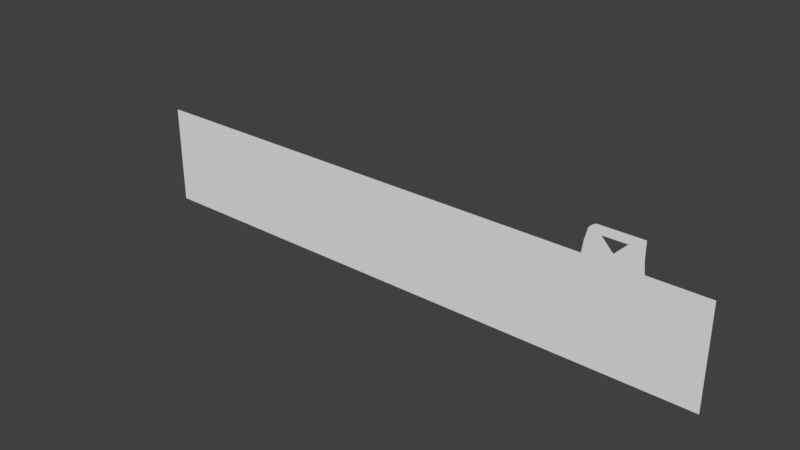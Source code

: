 # Source: uimesh.blend  (saved by Blender 2.79.0; exported with 4.5.12 LTS)
import bpy
from mathutils import Matrix  # noqa: F401  (used for matrix-valued properties, if any)

bpy.ops.wm.read_factory_settings(use_empty=True)
scene = bpy.context.scene
scene.name = 'Scene'

# ---- collections
col_collection_1 = bpy.data.collections.new('Collection 1'); scene.collection.children.link(col_collection_1)

# ---- world
world_world = bpy.data.worlds.new('World'); scene.world = world_world
world_world.color = (0.05088, 0.05088, 0.05088)
world_world.use_sun_shadow = False
world_world.sun_shadow_jitter_overblur = 0.0
world_world.cycles.sampling_method = 'MANUAL'

# ---- meshes
me_cube = bpy.data.meshes.new('Cube')
me_cube.from_pydata([(-10.24, 0.0, -1.28), (-10.24, 0.0, 1.28), (10.24, 0.0, -1.28), (10.24, 0.0, 1.28), (-9.619, 0.0, -1.28), (-8.999, 0.0, -1.28), (-8.378, 0.0, -1.28), (-7.758, 0.0, -1.28), (-7.137, 0.0, -1.28), (-6.516, 0.0, -1.28), (-5.896, 0.0, -1.28), (-5.275, 0.0, -1.28), (-4.655, 0.0, -1.28), (-4.034, 0.0, -1.28), (-3.413, 0.0, -1.28), (-2.793, 0.0, -1.28), (-2.172, 0.0, -1.28), (-1.552, 0.0, -1.28), (-0.9309, 0.0, -1.28), (-0.3103, 0.0, -1.28), (0.3103, 0.0, -1.28), (0.9309, 0.0, -1.28), (1.552, 0.0, -1.28), (2.172, 0.0, -1.28), (2.793, 0.0, -1.28), (3.413, 0.0, -1.28), (4.034, 0.0, -1.28), (4.655, 0.0, -1.28), (5.275, 0.0, -1.28), (5.896, 0.0, -1.28), (6.516, 0.0, -1.28), (7.137, 0.0, -1.28), (7.758, 0.0, -1.28), (8.378, 0.0, -1.28), (8.999, 0.0, -1.28), (9.619, 0.0, -1.28), (9.619, 0.0, 1.28), (8.999, 0.0, 1.28), (8.378, 0.0, 1.28), (7.758, 0.0, 1.28), (7.137, 0.0, 1.28), (6.516, 0.0, 1.28), (5.896, 0.0, 1.28), (5.275, 0.0, 1.28), (4.655, 0.0, 1.28), (4.034, 0.0, 1.28), (3.413, 0.0, 1.28), (2.793, 0.0, 1.28), (2.172, 0.0, 1.28), (1.552, 0.0, 1.28), (0.9309, 0.0, 1.28), (0.3103, 0.0, 1.28), (-0.3103, 0.0, 1.28), (-0.9309, 0.0, 1.28), (-1.552, 0.0, 1.28), (-2.172, 0.0, 1.28), (-2.793, 0.0, 1.28), (-3.413, 0.0, 1.28), (-4.034, 0.0, 1.28), (-4.655, 0.0, 1.28), (-5.275, 0.0, 1.28), (-5.896, 0.0, 1.28), (-6.516, 0.0, 1.28), (-7.137, 0.0, 1.28), (-7.758, 0.0, 1.28), (-8.378, 0.0, 1.28), (-8.999, 0.0, 1.28), (-9.619, 0.0, 1.28), (-10.24, 0.0, -0.768), (-10.24, 0.0, -0.256), (-10.24, 0.0, 0.256), (-10.24, 0.0, 0.768), (10.24, 0.0, 0.768), (10.24, 0.0, 0.256), (10.24, 0.0, -0.256), (10.24, 0.0, -0.768), (9.619, 0.0, 0.768), (9.619, 0.0, 0.256), (9.619, 0.0, -0.256), (9.619, 0.0, -0.768), (8.999, 0.0, 0.768), (8.999, 0.0, 0.256), (8.999, 0.0, -0.256), (8.999, 0.0, -0.768), (8.378, 0.0, 0.768), (8.378, 0.0, 0.256), (8.378, 0.0, -0.256), (8.378, 0.0, -0.768), (7.758, 0.0, 0.768), (7.758, 0.0, 0.256), (7.758, 0.0, -0.256), (7.758, 0.0, -0.768), (7.137, 0.0, 0.768), (7.137, 0.0, 0.256), (7.137, 0.0, -0.256), (7.137, 0.0, -0.768), (6.516, 0.0, 0.768), (6.516, 0.0, 0.256), (6.516, 0.0, -0.256), (6.516, 0.0, -0.768), (5.896, 0.0, 0.768), (5.896, 0.0, 0.256), (5.896, 0.0, -0.256), (5.896, 0.0, -0.768), (5.275, 0.0, 0.768), (5.275, 0.0, 0.256), (5.275, 0.0, -0.256), (5.275, 0.0, -0.768), (4.655, 0.0, 0.768), (4.655, 0.0, 0.256), (4.655, 0.0, -0.256), (4.655, 0.0, -0.768), (4.034, 0.0, 0.768), (4.034, 0.0, 0.256), (4.034, 0.0, -0.256), (4.034, 0.0, -0.768), (3.413, 0.0, 0.768), (3.413, 0.0, 0.256), (3.413, 0.0, -0.256), (3.413, 0.0, -0.768), (2.793, 0.0, 0.768), (2.793, 0.0, 0.256), (2.793, 0.0, -0.256), (2.793, 0.0, -0.768), (2.172, 0.0, 0.768), (2.172, 0.0, 0.256), (2.172, 0.0, -0.256), (2.172, 0.0, -0.768), (1.552, 0.0, 0.768), (1.552, 0.0, 0.256), (1.552, 0.0, -0.256), (1.552, 0.0, -0.768), (0.9309, 0.0, 0.768), (0.9309, 0.0, 0.256), (0.9309, 0.0, -0.256), (0.9309, 0.0, -0.768), (0.3103, 0.0, 0.768), (0.3103, 0.0, 0.256), (0.3103, 0.0, -0.256), (0.3103, 0.0, -0.768), (-0.3103, 0.0, 0.768), (-0.3103, 0.0, 0.256), (-0.3103, 0.0, -0.256), (-0.3103, 0.0, -0.768), (-0.9309, 0.0, 0.768), (-0.9309, 0.0, 0.256), (-0.9309, 0.0, -0.256), (-0.9309, 0.0, -0.768), (-1.552, 0.0, 0.768), (-1.552, 0.0, 0.256), (-1.552, 0.0, -0.256), (-1.552, 0.0, -0.768), (-2.172, 0.0, 0.768), (-2.172, 0.0, 0.256), (-2.172, 0.0, -0.256), (-2.172, 0.0, -0.768), (-2.793, 0.0, 0.768), (-2.793, 0.0, 0.256), (-2.793, 0.0, -0.256), (-2.793, 0.0, -0.768), (-3.413, 0.0, 0.768), (-3.413, 0.0, 0.256), (-3.413, 0.0, -0.256), (-3.413, 0.0, -0.768), (-4.034, 0.0, 0.768), (-4.034, 0.0, 0.256), (-4.034, 0.0, -0.256), (-4.034, 0.0, -0.768), (-4.655, 0.0, 0.768), (-4.655, 0.0, 0.256), (-4.655, 0.0, -0.256), (-4.655, 0.0, -0.768), (-5.275, 0.0, 0.768), (-5.275, 0.0, 0.256), (-5.275, 0.0, -0.256), (-5.275, 0.0, -0.768), (-5.896, 0.0, 0.768), (-5.896, 0.0, 0.256), (-5.896, 0.0, -0.256), (-5.896, 0.0, -0.768), (-6.516, 0.0, 0.768), (-6.516, 0.0, 0.256), (-6.516, 0.0, -0.256), (-6.516, 0.0, -0.768), (-7.137, 0.0, 0.768), (-7.137, 0.0, 0.256), (-7.137, 0.0, -0.256), (-7.137, 0.0, -0.768), (-7.758, 0.0, 0.768), (-7.758, 0.0, 0.256), (-7.758, 0.0, -0.256), (-7.758, 0.0, -0.768), (-8.378, 0.0, 0.768), (-8.378, 0.0, 0.256), (-8.378, 0.0, -0.256), (-8.378, 0.0, -0.768), (-8.999, 0.0, 0.768), (-8.999, 0.0, 0.256), (-8.999, 0.0, -0.256), (-8.999, 0.0, -0.768), (-9.619, 0.0, 0.768), (-9.619, 0.0, 0.256), (-9.619, 0.0, -0.256), (-9.619, 0.0, -0.768), (-10.24, 0.0, 1.722), (10.24, 0.0, 1.722), (9.624, 0.0, 1.722), (9.003, 0.0, 1.722), (8.383, 0.0, 1.722), (7.762, 0.0, 1.722), (4.655, 0.0, 1.722), (4.034, 0.0, 1.722), (3.413, 0.0, 1.722), (2.793, 0.0, 1.722), (2.172, 0.0, 1.722), (1.552, 0.0, 1.722), (0.9309, 0.0, 1.722), (0.3103, 0.0, 1.722), (-0.3103, 0.0, 1.722), (-0.9309, 0.0, 1.722), (-1.552, 0.0, 1.722), (-2.172, 0.0, 1.722), (-2.793, 0.0, 1.722), (-3.413, 0.0, 1.722), (-4.034, 0.0, 1.722), (-4.655, 0.0, 1.722), (-5.275, 0.0, 1.722), (-5.896, 0.0, 1.722), (-6.516, 0.0, 1.722), (-7.137, 0.0, 1.722), (-7.758, 0.0, 1.722), (-8.378, 0.0, 1.722), (-8.999, 0.0, 1.722), (-9.619, 0.0, 1.722), (-10.24, 0.0, -1.744), (10.24, 0.0, -1.744), (-9.619, 0.0, -1.744), (-8.999, 0.0, -1.744), (-8.378, 0.0, -1.744), (-7.758, 0.0, -1.744), (-7.137, 0.0, -1.744), (-6.516, 0.0, -1.744), (-5.896, 0.0, -1.744), (-5.275, 0.0, -1.744), (-4.655, 0.0, -1.744), (-4.034, 0.0, -1.744), (-3.413, 0.0, -1.744), (-2.793, 0.0, -1.744), (-2.172, 0.0, -1.744), (-1.552, 0.0, -1.744), (-0.9309, 0.0, -1.744), (-0.3103, 0.0, -1.744), (0.3103, 0.0, -1.744), (0.9309, 0.0, -1.744), (1.552, 0.0, -1.744), (2.172, 0.0, -1.744), (2.793, 0.0, -1.744), (3.413, 0.0, -1.744), (4.034, 0.0, -1.744), (4.655, 0.0, -1.744), (5.275, 0.0, -1.744), (5.896, 0.0, -1.744), (6.516, 0.0, -1.744), (7.137, 0.0, -1.744), (7.758, 0.0, -1.744), (8.378, 0.0, -1.744), (8.999, 0.0, -1.744), (9.619, 0.0, -1.744), (10.18, 0.0, 3.014), (9.382, 0.0, 3.014), (9.008, 0.0, 3.014), (8.634, 0.0, 3.014), (8.261, 0.0, 3.014), (8.488, 0.0, 2.64), (7.968, 0.0, 2.788), (9.528, 0.0, 2.64), (9.008, 0.0, 2.64), (10.18, 0.0, 2.788), (8.56, 0.0, 2.934), (9.456, 0.0, 2.934), (10.18, 0.0, 2.934), (8.113, 0.0, 2.934), (9.008, 0.0, 2.934), (7.838, 0.0, 2.255), (9.008, 0.0, 2.107), (8.423, 0.0, 2.107), (9.593, 0.0, 2.107), (10.18, 0.0, 2.255), (-10.24, 0.0, -2.776), (10.24, 0.0, -2.776), (-9.619, 0.0, -2.776), (-8.999, 0.0, -2.776), (-8.378, 0.0, -2.776), (-7.758, 0.0, -2.776), (-7.137, 0.0, -2.776), (-6.516, 0.0, -2.776), (-5.896, 0.0, -2.776), (-5.275, 0.0, -2.776), (-4.655, 0.0, -2.776), (-4.034, 0.0, -2.776), (-3.413, 0.0, -2.776), (-2.793, 0.0, -2.776), (-2.172, 0.0, -2.776), (-1.552, 0.0, -2.776), (-0.9309, 0.0, -2.776), (-0.3103, 0.0, -2.776), (0.3103, 0.0, -2.776), (0.9309, 0.0, -2.776), (1.552, 0.0, -2.776), (2.172, 0.0, -2.776), (2.793, 0.0, -2.776), (3.413, 0.0, -2.776), (4.034, 0.0, -2.776), (4.655, 0.0, -2.776), (5.275, 0.0, -2.776), (5.896, 0.0, -2.776), (6.516, 0.0, -2.776), (7.137, 0.0, -2.776), (7.758, 0.0, -2.776), (8.378, 0.0, -2.776), (8.999, 0.0, -2.776), (9.619, 0.0, -2.776), (12.81, 0.0, -1.28), (12.81, 0.0, 1.28), (12.81, 0.0, 0.768), (12.81, 0.0, 0.256), (12.81, 0.0, -0.256), (12.81, 0.0, -0.768), (12.81, 0.0, 1.722), (12.81, 0.0, -1.744), (12.81, 0.0, -2.776), (-13.61, 0.0, -1.28), (-13.61, 0.0, 1.28), (-13.61, 0.0, -0.768), (-13.61, 0.0, -0.256), (-13.61, 0.0, 0.256), (-13.61, 0.0, 0.768), (-13.61, 0.0, 1.722), (-13.61, 0.0, -1.744), (-13.61, 0.0, -2.776), (7.137, 0.0, 1.722), (6.516, 0.0, 1.722), (5.896, 0.0, 1.722), (5.275, 0.0, 1.722)], [], [(200, 67, 1, 71), (72, 3, 36, 76), (76, 36, 37, 80), (80, 37, 38, 84), (84, 38, 39, 88), (88, 39, 40, 92), (92, 40, 41, 96), (96, 41, 42, 100), (100, 42, 43, 104), (104, 43, 44, 108), (108, 44, 45, 112), (112, 45, 46, 116), (116, 46, 47, 120), (120, 47, 48, 124), (124, 48, 49, 128), (128, 49, 50, 132), (132, 50, 51, 136), (136, 51, 52, 140), (140, 52, 53, 144), (144, 53, 54, 148), (148, 54, 55, 152), (152, 55, 56, 156), (156, 56, 57, 160), (160, 57, 58, 164), (164, 58, 59, 168), (168, 59, 60, 172), (172, 60, 61, 176), (176, 61, 62, 180), (180, 62, 63, 184), (184, 63, 64, 188), (188, 64, 65, 192), (192, 65, 66, 196), (196, 66, 67, 200), (5, 199, 203, 4), (199, 198, 202, 203), (198, 197, 201, 202), (197, 196, 200, 201), (6, 195, 199, 5), (195, 194, 198, 199), (194, 193, 197, 198), (193, 192, 196, 197), (7, 191, 195, 6), (191, 190, 194, 195), (190, 189, 193, 194), (189, 188, 192, 193), (8, 187, 191, 7), (187, 186, 190, 191), (186, 185, 189, 190), (185, 184, 188, 189), (9, 183, 187, 8), (183, 182, 186, 187), (182, 181, 185, 186), (181, 180, 184, 185), (10, 179, 183, 9), (179, 178, 182, 183), (178, 177, 181, 182), (177, 176, 180, 181), (11, 175, 179, 10), (175, 174, 178, 179), (174, 173, 177, 178), (173, 172, 176, 177), (12, 171, 175, 11), (171, 170, 174, 175), (170, 169, 173, 174), (169, 168, 172, 173), (13, 167, 171, 12), (167, 166, 170, 171), (166, 165, 169, 170), (165, 164, 168, 169), (14, 163, 167, 13), (163, 162, 166, 167), (162, 161, 165, 166), (161, 160, 164, 165), (15, 159, 163, 14), (159, 158, 162, 163), (158, 157, 161, 162), (157, 156, 160, 161), (16, 155, 159, 15), (155, 154, 158, 159), (154, 153, 157, 158), (153, 152, 156, 157), (17, 151, 155, 16), (151, 150, 154, 155), (150, 149, 153, 154), (149, 148, 152, 153), (18, 147, 151, 17), (147, 146, 150, 151), (146, 145, 149, 150), (145, 144, 148, 149), (19, 143, 147, 18), (143, 142, 146, 147), (142, 141, 145, 146), (141, 140, 144, 145), (20, 139, 143, 19), (139, 138, 142, 143), (138, 137, 141, 142), (137, 136, 140, 141), (21, 135, 139, 20), (135, 134, 138, 139), (134, 133, 137, 138), (133, 132, 136, 137), (22, 131, 135, 21), (131, 130, 134, 135), (130, 129, 133, 134), (129, 128, 132, 133), (23, 127, 131, 22), (127, 126, 130, 131), (126, 125, 129, 130), (125, 124, 128, 129), (24, 123, 127, 23), (123, 122, 126, 127), (122, 121, 125, 126), (121, 120, 124, 125), (25, 119, 123, 24), (119, 118, 122, 123), (118, 117, 121, 122), (117, 116, 120, 121), (26, 115, 119, 25), (115, 114, 118, 119), (114, 113, 117, 118), (113, 112, 116, 117), (27, 111, 115, 26), (111, 110, 114, 115), (110, 109, 113, 114), (109, 108, 112, 113), (28, 107, 111, 27), (107, 106, 110, 111), (106, 105, 109, 110), (105, 104, 108, 109), (29, 103, 107, 28), (103, 102, 106, 107), (102, 101, 105, 106), (101, 100, 104, 105), (30, 99, 103, 29), (99, 98, 102, 103), (98, 97, 101, 102), (97, 96, 100, 101), (31, 95, 99, 30), (95, 94, 98, 99), (94, 93, 97, 98), (93, 92, 96, 97), (32, 91, 95, 31), (91, 90, 94, 95), (90, 89, 93, 94), (89, 88, 92, 93), (33, 87, 91, 32), (87, 86, 90, 91), (86, 85, 89, 90), (85, 84, 88, 89), (34, 83, 87, 33), (83, 82, 86, 87), (82, 81, 85, 86), (81, 80, 84, 85), (35, 79, 83, 34), (79, 78, 82, 83), (78, 77, 81, 82), (77, 76, 80, 81), (2, 75, 79, 35), (75, 74, 78, 79), (74, 73, 77, 78), (73, 72, 76, 77), (4, 203, 68, 0), (203, 202, 69, 68), (202, 201, 70, 69), (201, 200, 71, 70), (42, 41, 341, 342), (56, 55, 221, 222), (43, 42, 342, 343), (1, 67, 233, 204), (57, 56, 222, 223), (44, 43, 343, 210), (58, 57, 223, 224), (45, 44, 210, 211), (59, 58, 224, 225), (46, 45, 211, 212), (60, 59, 225, 226), (47, 46, 212, 213), (61, 60, 226, 227), (48, 47, 213, 214), (62, 61, 227, 228), (49, 48, 214, 215), (36, 3, 205, 206), (63, 62, 228, 229), (50, 49, 215, 216), (37, 36, 206, 207), (64, 63, 229, 230), (51, 50, 216, 217), (38, 37, 207, 208), (65, 64, 230, 231), (52, 51, 217, 218), (39, 38, 208, 209), (66, 65, 231, 232), (53, 52, 218, 219), (40, 39, 209, 340), (67, 66, 232, 233), (54, 53, 219, 220), (41, 40, 340, 341), (55, 54, 220, 221), (2, 35, 267, 235), (29, 28, 260, 261), (16, 15, 247, 248), (30, 29, 261, 262), (17, 16, 248, 249), (4, 0, 234, 236), (31, 30, 262, 263), (18, 17, 249, 250), (5, 4, 236, 237), (32, 31, 263, 264), (19, 18, 250, 251), (6, 5, 237, 238), (33, 32, 264, 265), (20, 19, 251, 252), (7, 6, 238, 239), (34, 33, 265, 266), (21, 20, 252, 253), (8, 7, 239, 240), (35, 34, 266, 267), (22, 21, 253, 254), (9, 8, 240, 241), (23, 22, 254, 255), (10, 9, 241, 242), (24, 23, 255, 256), (11, 10, 242, 243), (25, 24, 256, 257), (12, 11, 243, 244), (26, 25, 257, 258), (13, 12, 244, 245), (27, 26, 258, 259), (14, 13, 245, 246), (28, 27, 259, 260), (15, 14, 246, 247), (281, 278, 271, 272), (282, 279, 269, 270), (278, 282, 270, 271), (279, 280, 268, 269), (286, 287, 277, 275), (284, 286, 275), (283, 285, 273, 274), (275, 277, 280, 279), (273, 276, 282, 278), (276, 275, 279, 282), (274, 273, 278, 281), (209, 208, 285, 283), (207, 206, 286, 284), (208, 207, 284, 285), (206, 205, 287, 286), (285, 284, 273), (244, 243, 297, 298), (258, 257, 311, 312), (245, 244, 298, 299), (259, 258, 312, 313), (246, 245, 299, 300), (260, 259, 313, 314), (247, 246, 300, 301), (261, 260, 314, 315), (248, 247, 301, 302), (235, 267, 321, 289), (262, 261, 315, 316), (249, 248, 302, 303), (236, 234, 288, 290), (263, 262, 316, 317), (250, 249, 303, 304), (237, 236, 290, 291), (264, 263, 317, 318), (251, 250, 304, 305), (238, 237, 291, 292), (265, 264, 318, 319), (252, 251, 305, 306), (239, 238, 292, 293), (266, 265, 319, 320), (253, 252, 306, 307), (240, 239, 293, 294), (267, 266, 320, 321), (254, 253, 307, 308), (241, 240, 294, 295), (255, 254, 308, 309), (242, 241, 295, 296), (256, 255, 309, 310), (243, 242, 296, 297), (257, 256, 310, 311), (72, 73, 325, 324), (205, 3, 323, 328), (2, 235, 329, 322), (73, 74, 326, 325), (3, 72, 324, 323), (235, 289, 330, 329), (75, 2, 322, 327), (74, 75, 327, 326), (288, 234, 338, 339), (70, 71, 336, 335), (68, 69, 334, 333), (1, 204, 337, 332), (71, 1, 332, 336), (234, 0, 331, 338), (69, 70, 335, 334), (0, 68, 333, 331)])
_uv = me_cube.uv_layers.new(name='UVMap')
_uv.uv.foreach_set('vector', [0.01882, 0.5382, 0.01882, 0.5637, -0.01203, 0.5637, -0.01203, 0.5382, 1.006, 0.5382, 1.006, 0.5637, 0.975, 0.5637, 0.975, 0.5382, 0.975, 0.5382, 0.975, 0.5637, 0.9442, 0.5637, 0.9442, 0.5382, 0.9442, 0.5382, 0.9442, 0.5637, 0.9133, 0.5637, 0.9133, 0.5382, 0.9133, 0.5382, 0.9133, 0.5637, 0.8825, 0.5637, 0.8825, 0.5382, 0.8825, 0.5382, 0.8825, 0.5637, 0.8516, 0.5637, 0.8516, 0.5382, 0.8516, 0.5382, 0.8516, 0.5637, 0.8208, 0.5637, 0.8208, 0.5382, 0.8208, 0.5382, 0.8208, 0.5637, 0.79, 0.5637, 0.79, 0.5382, 0.79, 0.5382, 0.79, 0.5637, 0.7591, 0.5637, 0.7591, 0.5382, 0.7591, 0.5382, 0.7591, 0.5637, 0.7283, 0.5637, 0.7283, 0.5382, 0.7283, 0.5382, 0.7283, 0.5637, 0.6974, 0.5637, 0.6974, 0.5382, 0.6974, 0.5382, 0.6974, 0.5637, 0.6666, 0.5637, 0.6666, 0.5382, 0.6666, 0.5382, 0.6666, 0.5637, 0.6357, 0.5637, 0.6357, 0.5382, 0.6357, 0.5382, 0.6357, 0.5637, 0.6049, 0.5637, 0.6049, 0.5382, 0.6049, 0.5382, 0.6049, 0.5637, 0.574, 0.5637, 0.574, 0.5382, 0.574, 0.5382, 0.574, 0.5637, 0.5432, 0.5637, 0.5432, 0.5382, 0.5432, 0.5382, 0.5432, 0.5637, 0.5123, 0.5637, 0.5123, 0.5382, 0.5123, 0.5382, 0.5123, 0.5637, 0.4815, 0.5637, 0.4815, 0.5382, 0.4815, 0.5382, 0.4815, 0.5637, 0.4507, 0.5637, 0.4507, 0.5382, 0.4507, 0.5382, 0.4507, 0.5637, 0.4198, 0.5637, 0.4198, 0.5382, 0.4198, 0.5382, 0.4198, 0.5637, 0.389, 0.5637, 0.389, 0.5382, 0.389, 0.5382, 0.389, 0.5637, 0.3581, 0.5637, 0.3581, 0.5382, 0.3581, 0.5382, 0.3581, 0.5637, 0.3273, 0.5637, 0.3273, 0.5382, 0.3273, 0.5382, 0.3273, 0.5637, 0.2964, 0.5637, 0.2964, 0.5382, 0.2964, 0.5382, 0.2964, 0.5637, 0.2656, 0.5637, 0.2656, 0.5382, 0.2656, 0.5382, 0.2656, 0.5637, 0.2347, 0.5637, 0.2347, 0.5382, 0.2347, 0.5382, 0.2347, 0.5637, 0.2039, 0.5637, 0.2039, 0.5382, 0.2039, 0.5382, 0.2039, 0.5637, 0.173, 0.5637, 0.173, 0.5382, 0.173, 0.5382, 0.173, 0.5637, 0.1422, 0.5637, 0.1422, 0.5382, 0.1422, 0.5382, 0.1422, 0.5637, 0.1114, 0.5637, 0.1114, 0.5382, 0.1114, 0.5382, 0.1114, 0.5637, 0.08051, 0.5637, 0.08051, 0.5382, 0.08051, 0.5382, 0.08051, 0.5637, 0.04966, 0.5637, 0.04966, 0.5382, 0.04966, 0.5382, 0.04966, 0.5637, 0.01882, 0.5637, 0.01882, 0.5382, 0.04966, 0.4364, 0.04966, 0.4619, 0.01882, 0.4619, 0.01882, 0.4364, 0.04966, 0.4619, 0.04966, 0.4873, 0.01882, 0.4873, 0.01882, 0.4619, 0.04966, 0.4873, 0.04966, 0.5128, 0.01882, 0.5128, 0.01882, 0.4873, 0.04966, 0.5128, 0.04966, 0.5382, 0.01882, 0.5382, 0.01882, 0.5128, 0.08051, 0.4364, 0.08051, 0.4619, 0.04966, 0.4619, 0.04966, 0.4364, 0.08051, 0.4619, 0.08051, 0.4873, 0.04966, 0.4873, 0.04966, 0.4619, 0.08051, 0.4873, 0.08051, 0.5128, 0.04966, 0.5128, 0.04966, 0.4873, 0.08051, 0.5128, 0.08051, 0.5382, 0.04966, 0.5382, 0.04966, 0.5128, 0.1114, 0.4364, 0.1114, 0.4619, 0.08051, 0.4619, 0.08051, 0.4364, 0.1114, 0.4619, 0.1114, 0.4873, 0.08051, 0.4873, 0.08051, 0.4619, 0.1114, 0.4873, 0.1114, 0.5128, 0.08051, 0.5128, 0.08051, 0.4873, 0.1114, 0.5128, 0.1114, 0.5382, 0.08051, 0.5382, 0.08051, 0.5128, 0.1422, 0.4364, 0.1422, 0.4619, 0.1114, 0.4619, 0.1114, 0.4364, 0.1422, 0.4619, 0.1422, 0.4873, 0.1114, 0.4873, 0.1114, 0.4619, 0.1422, 0.4873, 0.1422, 0.5128, 0.1114, 0.5128, 0.1114, 0.4873, 0.1422, 0.5128, 0.1422, 0.5382, 0.1114, 0.5382, 0.1114, 0.5128, 0.173, 0.4364, 0.173, 0.4619, 0.1422, 0.4619, 0.1422, 0.4364, 0.173, 0.4619, 0.173, 0.4873, 0.1422, 0.4873, 0.1422, 0.4619, 0.173, 0.4873, 0.173, 0.5128, 0.1422, 0.5128, 0.1422, 0.4873, 0.173, 0.5128, 0.173, 0.5382, 0.1422, 0.5382, 0.1422, 0.5128, 0.2039, 0.4364, 0.2039, 0.4619, 0.173, 0.4619, 0.173, 0.4364, 0.2039, 0.4619, 0.2039, 0.4873, 0.173, 0.4873, 0.173, 0.4619, 0.2039, 0.4873, 0.2039, 0.5128, 0.173, 0.5128, 0.173, 0.4873, 0.2039, 0.5128, 0.2039, 0.5382, 0.173, 0.5382, 0.173, 0.5128, 0.2347, 0.4364, 0.2347, 0.4619, 0.2039, 0.4619, 0.2039, 0.4364, 0.2347, 0.4619, 0.2347, 0.4873, 0.2039, 0.4873, 0.2039, 0.4619, 0.2347, 0.4873, 0.2347, 0.5128, 0.2039, 0.5128, 0.2039, 0.4873, 0.2347, 0.5128, 0.2347, 0.5382, 0.2039, 0.5382, 0.2039, 0.5128, 0.2656, 0.4364, 0.2656, 0.4619, 0.2347, 0.4619, 0.2347, 0.4364, 0.2656, 0.4619, 0.2656, 0.4873, 0.2347, 0.4873, 0.2347, 0.4619, 0.2656, 0.4873, 0.2656, 0.5128, 0.2347, 0.5128, 0.2347, 0.4873, 0.2656, 0.5128, 0.2656, 0.5382, 0.2347, 0.5382, 0.2347, 0.5128, 0.2964, 0.4364, 0.2964, 0.4619, 0.2656, 0.4619, 0.2656, 0.4364, 0.2964, 0.4619, 0.2964, 0.4873, 0.2656, 0.4873, 0.2656, 0.4619, 0.2964, 0.4873, 0.2964, 0.5128, 0.2656, 0.5128, 0.2656, 0.4873, 0.2964, 0.5128, 0.2964, 0.5382, 0.2656, 0.5382, 0.2656, 0.5128, 0.3273, 0.4364, 0.3273, 0.4619, 0.2964, 0.4619, 0.2964, 0.4364, 0.3273, 0.4619, 0.3273, 0.4873, 0.2964, 0.4873, 0.2964, 0.4619, 0.3273, 0.4873, 0.3273, 0.5128, 0.2964, 0.5128, 0.2964, 0.4873, 0.3273, 0.5128, 0.3273, 0.5382, 0.2964, 0.5382, 0.2964, 0.5128, 0.3581, 0.4364, 0.3581, 0.4619, 0.3273, 0.4619, 0.3273, 0.4364, 0.3581, 0.4619, 0.3581, 0.4873, 0.3273, 0.4873, 0.3273, 0.4619, 0.3581, 0.4873, 0.3581, 0.5128, 0.3273, 0.5128, 0.3273, 0.4873, 0.3581, 0.5128, 0.3581, 0.5382, 0.3273, 0.5382, 0.3273, 0.5128, 0.389, 0.4364, 0.389, 0.4619, 0.3581, 0.4619, 0.3581, 0.4364, 0.389, 0.4619, 0.389, 0.4873, 0.3581, 0.4873, 0.3581, 0.4619, 0.389, 0.4873, 0.389, 0.5128, 0.3581, 0.5128, 0.3581, 0.4873, 0.389, 0.5128, 0.389, 0.5382, 0.3581, 0.5382, 0.3581, 0.5128, 0.4198, 0.4364, 0.4198, 0.4619, 0.389, 0.4619, 0.389, 0.4364, 0.4198, 0.4619, 0.4198, 0.4873, 0.389, 0.4873, 0.389, 0.4619, 0.4198, 0.4873, 0.4198, 0.5128, 0.389, 0.5128, 0.389, 0.4873, 0.4198, 0.5128, 0.4198, 0.5382, 0.389, 0.5382, 0.389, 0.5128, 0.4507, 0.4364, 0.4507, 0.4619, 0.4198, 0.4619, 0.4198, 0.4364, 0.4507, 0.4619, 0.4507, 0.4873, 0.4198, 0.4873, 0.4198, 0.4619, 0.4507, 0.4873, 0.4507, 0.5128, 0.4198, 0.5128, 0.4198, 0.4873, 0.4507, 0.5128, 0.4507, 0.5382, 0.4198, 0.5382, 0.4198, 0.5128, 0.4815, 0.4364, 0.4815, 0.4619, 0.4507, 0.4619, 0.4507, 0.4364, 0.4815, 0.4619, 0.4815, 0.4873, 0.4507, 0.4873, 0.4507, 0.4619, 0.4815, 0.4873, 0.4815, 0.5128, 0.4507, 0.5128, 0.4507, 0.4873, 0.4815, 0.5128, 0.4815, 0.5382, 0.4507, 0.5382, 0.4507, 0.5128, 0.5123, 0.4364, 0.5123, 0.4619, 0.4815, 0.4619, 0.4815, 0.4364, 0.5123, 0.4619, 0.5123, 0.4873, 0.4815, 0.4873, 0.4815, 0.4619, 0.5123, 0.4873, 0.5123, 0.5128, 0.4815, 0.5128, 0.4815, 0.4873, 0.5123, 0.5128, 0.5123, 0.5382, 0.4815, 0.5382, 0.4815, 0.5128, 0.5432, 0.4364, 0.5432, 0.4619, 0.5123, 0.4619, 0.5123, 0.4364, 0.5432, 0.4619, 0.5432, 0.4873, 0.5123, 0.4873, 0.5123, 0.4619, 0.5432, 0.4873, 0.5432, 0.5128, 0.5123, 0.5128, 0.5123, 0.4873, 0.5432, 0.5128, 0.5432, 0.5382, 0.5123, 0.5382, 0.5123, 0.5128, 0.574, 0.4364, 0.574, 0.4619, 0.5432, 0.4619, 0.5432, 0.4364, 0.574, 0.4619, 0.574, 0.4873, 0.5432, 0.4873, 0.5432, 0.4619, 0.574, 0.4873, 0.574, 0.5128, 0.5432, 0.5128, 0.5432, 0.4873, 0.574, 0.5128, 0.574, 0.5382, 0.5432, 0.5382, 0.5432, 0.5128, 0.6049, 0.4364, 0.6049, 0.4619, 0.574, 0.4619, 0.574, 0.4364, 0.6049, 0.4619, 0.6049, 0.4873, 0.574, 0.4873, 0.574, 0.4619, 0.6049, 0.4873, 0.6049, 0.5128, 0.574, 0.5128, 0.574, 0.4873, 0.6049, 0.5128, 0.6049, 0.5382, 0.574, 0.5382, 0.574, 0.5128, 0.6357, 0.4364, 0.6357, 0.4619, 0.6049, 0.4619, 0.6049, 0.4364, 0.6357, 0.4619, 0.6357, 0.4873, 0.6049, 0.4873, 0.6049, 0.4619, 0.6357, 0.4873, 0.6357, 0.5128, 0.6049, 0.5128, 0.6049, 0.4873, 0.6357, 0.5128, 0.6357, 0.5382, 0.6049, 0.5382, 0.6049, 0.5128, 0.6666, 0.4364, 0.6666, 0.4619, 0.6357, 0.4619, 0.6357, 0.4364, 0.6666, 0.4619, 0.6666, 0.4873, 0.6357, 0.4873, 0.6357, 0.4619, 0.6666, 0.4873, 0.6666, 0.5128, 0.6357, 0.5128, 0.6357, 0.4873, 0.6666, 0.5128, 0.6666, 0.5382, 0.6357, 0.5382, 0.6357, 0.5128, 0.6974, 0.4364, 0.6974, 0.4619, 0.6666, 0.4619, 0.6666, 0.4364, 0.6974, 0.4619, 0.6974, 0.4873, 0.6666, 0.4873, 0.6666, 0.4619, 0.6974, 0.4873, 0.6974, 0.5128, 0.6666, 0.5128, 0.6666, 0.4873, 0.6974, 0.5128, 0.6974, 0.5382, 0.6666, 0.5382, 0.6666, 0.5128, 0.7283, 0.4364, 0.7283, 0.4619, 0.6974, 0.4619, 0.6974, 0.4364, 0.7283, 0.4619, 0.7283, 0.4873, 0.6974, 0.4873, 0.6974, 0.4619, 0.7283, 0.4873, 0.7283, 0.5128, 0.6974, 0.5128, 0.6974, 0.4873, 0.7283, 0.5128, 0.7283, 0.5382, 0.6974, 0.5382, 0.6974, 0.5128, 0.7591, 0.4364, 0.7591, 0.4619, 0.7283, 0.4619, 0.7283, 0.4364, 0.7591, 0.4619, 0.7591, 0.4873, 0.7283, 0.4873, 0.7283, 0.4619, 0.7591, 0.4873, 0.7591, 0.5128, 0.7283, 0.5128, 0.7283, 0.4873, 0.7591, 0.5128, 0.7591, 0.5382, 0.7283, 0.5382, 0.7283, 0.5128, 0.79, 0.4364, 0.79, 0.4619, 0.7591, 0.4619, 0.7591, 0.4364, 0.79, 0.4619, 0.79, 0.4873, 0.7591, 0.4873, 0.7591, 0.4619, 0.79, 0.4873, 0.79, 0.5128, 0.7591, 0.5128, 0.7591, 0.4873, 0.79, 0.5128, 0.79, 0.5382, 0.7591, 0.5382, 0.7591, 0.5128, 0.8208, 0.4364, 0.8208, 0.4619, 0.79, 0.4619, 0.79, 0.4364, 0.8208, 0.4619, 0.8208, 0.4873, 0.79, 0.4873, 0.79, 0.4619, 0.8208, 0.4873, 0.8208, 0.5128, 0.79, 0.5128, 0.79, 0.4873, 0.8208, 0.5128, 0.8208, 0.5382, 0.79, 0.5382, 0.79, 0.5128, 0.8516, 0.4364, 0.8516, 0.4619, 0.8208, 0.4619, 0.8208, 0.4364, 0.8516, 0.4619, 0.8516, 0.4873, 0.8208, 0.4873, 0.8208, 0.4619, 0.8516, 0.4873, 0.8516, 0.5128, 0.8208, 0.5128, 0.8208, 0.4873, 0.8516, 0.5128, 0.8516, 0.5382, 0.8208, 0.5382, 0.8208, 0.5128, 0.8825, 0.4364, 0.8825, 0.4619, 0.8516, 0.4619, 0.8516, 0.4364, 0.8825, 0.4619, 0.8825, 0.4873, 0.8516, 0.4873, 0.8516, 0.4619, 0.8825, 0.4873, 0.8825, 0.5128, 0.8516, 0.5128, 0.8516, 0.4873, 0.8825, 0.5128, 0.8825, 0.5382, 0.8516, 0.5382, 0.8516, 0.5128, 0.9133, 0.4364, 0.9133, 0.4619, 0.8825, 0.4619, 0.8825, 0.4364, 0.9133, 0.4619, 0.9133, 0.4873, 0.8825, 0.4873, 0.8825, 0.4619, 0.9133, 0.4873, 0.9133, 0.5128, 0.8825, 0.5128, 0.8825, 0.4873, 0.9133, 0.5128, 0.9133, 0.5382, 0.8825, 0.5382, 0.8825, 0.5128, 0.9442, 0.4364, 0.9442, 0.4619, 0.9133, 0.4619, 0.9133, 0.4364, 0.9442, 0.4619, 0.9442, 0.4873, 0.9133, 0.4873, 0.9133, 0.4619, 0.9442, 0.4873, 0.9442, 0.5128, 0.9133, 0.5128, 0.9133, 0.4873, 0.9442, 0.5128, 0.9442, 0.5382, 0.9133, 0.5382, 0.9133, 0.5128, 0.975, 0.4364, 0.975, 0.4619, 0.9442, 0.4619, 0.9442, 0.4364, 0.975, 0.4619, 0.975, 0.4873, 0.9442, 0.4873, 0.9442, 0.4619, 0.975, 0.4873, 0.975, 0.5128, 0.9442, 0.5128, 0.9442, 0.4873, 0.975, 0.5128, 0.975, 0.5382, 0.9442, 0.5382, 0.9442, 0.5128, 1.006, 0.4364, 1.006, 0.4619, 0.975, 0.4619, 0.975, 0.4364, 1.006, 0.4619, 1.006, 0.4873, 0.975, 0.4873, 0.975, 0.4619, 1.006, 0.4873, 1.006, 0.5128, 0.975, 0.5128, 0.975, 0.4873, 1.006, 0.5128, 1.006, 0.5382, 0.975, 0.5382, 0.975, 0.5128, 0.01882, 0.4364, 0.01882, 0.4619, -0.01203, 0.4619, -0.01203, 0.4364, 0.01882, 0.4619, 0.01882, 0.4873, -0.01203, 0.4873, -0.01203, 0.4619, 0.01882, 0.4873, 0.01882, 0.5128, -0.01203, 0.5128, -0.01203, 0.4873, 0.01882, 0.5128, 0.01882, 0.5382, -0.01203, 0.5382, -0.01203, 0.5128, 0.79, 0.5637, 0.8208, 0.5637, 0.8208, 0.5857, 0.79, 0.5857, 0.3581, 0.5637, 0.389, 0.5637, 0.389, 0.5857, 0.3581, 0.5857, 0.7591, 0.5637, 0.79, 0.5637, 0.79, 0.5857, 0.7591, 0.5857, -0.01203, 0.5637, 0.01882, 0.5637, 0.01882, 0.5857, -0.01203, 0.5857, 0.3273, 0.5637, 0.3581, 0.5637, 0.3581, 0.5857, 0.3273, 0.5857, 0.7283, 0.5637, 0.7591, 0.5637, 0.7591, 0.5857, 0.7283, 0.5857, 0.2964, 0.5637, 0.3273, 0.5637, 0.3273, 0.5857, 0.2964, 0.5857, 0.6974, 0.5637, 0.7283, 0.5637, 0.7283, 0.5857, 0.6974, 0.5857, 0.2656, 0.5637, 0.2964, 0.5637, 0.2964, 0.5857, 0.2656, 0.5857, 0.6666, 0.5637, 0.6974, 0.5637, 0.6974, 0.5857, 0.6666, 0.5857, 0.2347, 0.5637, 0.2656, 0.5637, 0.2656, 0.5857, 0.2347, 0.5857, 0.6357, 0.5637, 0.6666, 0.5637, 0.6666, 0.5857, 0.6357, 0.5857, 0.2039, 0.5637, 0.2347, 0.5637, 0.2347, 0.5857, 0.2039, 0.5857, 0.6049, 0.5637, 0.6357, 0.5637, 0.6357, 0.5857, 0.6049, 0.5857, 0.173, 0.5637, 0.2039, 0.5637, 0.2039, 0.5857, 0.173, 0.5857, 0.574, 0.5637, 0.6049, 0.5637, 0.6049, 0.5857, 0.574, 0.5857, 0.975, 0.5637, 1.006, 0.5637, 1.006, 0.5857, 0.975, 0.5857, 0.1422, 0.5637, 0.173, 0.5637, 0.173, 0.5857, 0.1422, 0.5857, 0.5432, 0.5637, 0.574, 0.5637, 0.574, 0.5857, 0.5432, 0.5857, 0.9442, 0.5637, 0.975, 0.5637, 0.975, 0.5857, 0.9442, 0.5857, 0.1114, 0.5637, 0.1422, 0.5637, 0.1422, 0.5857, 0.1114, 0.5857, 0.5123, 0.5637, 0.5432, 0.5637, 0.5432, 0.5857, 0.5123, 0.5857, 0.9133, 0.5637, 0.9442, 0.5637, 0.9442, 0.5857, 0.9133, 0.5857, 0.08051, 0.5637, 0.1114, 0.5637, 0.1114, 0.5857, 0.08051, 0.5857, 0.4815, 0.5637, 0.5123, 0.5637, 0.5123, 0.5857, 0.4815, 0.5857, 0.8825, 0.5637, 0.9133, 0.5637, 0.9133, 0.5857, 0.8825, 0.5857, 0.04966, 0.5637, 0.08051, 0.5637, 0.08051, 0.5857, 0.04966, 0.5857, 0.4507, 0.5637, 0.4815, 0.5637, 0.4815, 0.5857, 0.4507, 0.5857, 0.8516, 0.5637, 0.8825, 0.5637, 0.8825, 0.5857, 0.8516, 0.5857, 0.01882, 0.5637, 0.04966, 0.5637, 0.04966, 0.5857, 0.01882, 0.5857, 0.4198, 0.5637, 0.4507, 0.5637, 0.4507, 0.5857, 0.4198, 0.5857, 0.8208, 0.5637, 0.8516, 0.5637, 0.8516, 0.5857, 0.8208, 0.5857, 0.389, 0.5637, 0.4198, 0.5637, 0.4198, 0.5857, 0.389, 0.5857, 1.006, 0.4364, 0.975, 0.4364, 0.975, 0.4134, 1.006, 0.4134, 0.79, 0.4364, 0.7591, 0.4364, 0.7591, 0.4134, 0.79, 0.4134, 0.389, 0.4364, 0.3581, 0.4364, 0.3581, 0.4134, 0.389, 0.4134, 0.8208, 0.4364, 0.79, 0.4364, 0.79, 0.4134, 0.8208, 0.4134, 0.4198, 0.4364, 0.389, 0.4364, 0.389, 0.4134, 0.4198, 0.4134, 0.01882, 0.4364, -0.01203, 0.4364, -0.01203, 0.4134, 0.01882, 0.4134, 0.8516, 0.4364, 0.8208, 0.4364, 0.8208, 0.4134, 0.8516, 0.4134, 0.4507, 0.4364, 0.4198, 0.4364, 0.4198, 0.4134, 0.4507, 0.4134, 0.04966, 0.4364, 0.01882, 0.4364, 0.01882, 0.4134, 0.04966, 0.4134, 0.8825, 0.4364, 0.8516, 0.4364, 0.8516, 0.4134, 0.8825, 0.4134, 0.4815, 0.4364, 0.4507, 0.4364, 0.4507, 0.4134, 0.4815, 0.4134, 0.08051, 0.4364, 0.04966, 0.4364, 0.04966, 0.4134, 0.08051, 0.4134, 0.9133, 0.4364, 0.8825, 0.4364, 0.8825, 0.4134, 0.9133, 0.4134, 0.5123, 0.4364, 0.4815, 0.4364, 0.4815, 0.4134, 0.5123, 0.4134, 0.1114, 0.4364, 0.08051, 0.4364, 0.08051, 0.4134, 0.1114, 0.4134, 0.9442, 0.4364, 0.9133, 0.4364, 0.9133, 0.4134, 0.9442, 0.4134, 0.5432, 0.4364, 0.5123, 0.4364, 0.5123, 0.4134, 0.5432, 0.4134, 0.1422, 0.4364, 0.1114, 0.4364, 0.1114, 0.4134, 0.1422, 0.4134, 0.975, 0.4364, 0.9442, 0.4364, 0.9442, 0.4134, 0.975, 0.4134, 0.574, 0.4364, 0.5432, 0.4364, 0.5432, 0.4134, 0.574, 0.4134, 0.173, 0.4364, 0.1422, 0.4364, 0.1422, 0.4134, 0.173, 0.4134, 0.6049, 0.4364, 0.574, 0.4364, 0.574, 0.4134, 0.6049, 0.4134, 0.2039, 0.4364, 0.173, 0.4364, 0.173, 0.4134, 0.2039, 0.4134, 0.6357, 0.4364, 0.6049, 0.4364, 0.6049, 0.4134, 0.6357, 0.4134, 0.2347, 0.4364, 0.2039, 0.4364, 0.2039, 0.4134, 0.2347, 0.4134, 0.6666, 0.4364, 0.6357, 0.4364, 0.6357, 0.4134, 0.6666, 0.4134, 0.2656, 0.4364, 0.2347, 0.4364, 0.2347, 0.4134, 0.2656, 0.4134, 0.6974, 0.4364, 0.6666, 0.4364, 0.6666, 0.4134, 0.6974, 0.4134, 0.2964, 0.4364, 0.2656, 0.4364, 0.2656, 0.4134, 0.2964, 0.4134, 0.7283, 0.4364, 0.6974, 0.4364, 0.6974, 0.4134, 0.7283, 0.4134, 0.3273, 0.4364, 0.2964, 0.4364, 0.2964, 0.4134, 0.3273, 0.4134, 0.7591, 0.4364, 0.7283, 0.4364, 0.7283, 0.4134, 0.7591, 0.4134, 0.3581, 0.4364, 0.3273, 0.4364, 0.3273, 0.4134, 0.3581, 0.4134, 0.8877, 0.8988, 0.9185, 0.8988, 0.9185, 0.8988, 0.8877, 0.8988, 0.9494, 0.8988, 0.9802, 0.8988, 0.9802, 0.8988, 0.9494, 0.8988, 0.9185, 0.8988, 0.9494, 0.8988, 0.9494, 0.8988, 0.9185, 0.8988, 0.9802, 0.8988, 1.011, 0.8988, 1.011, 0.8988, 0.9802, 0.8988, 0.9802, 0.8988, 1.011, 0.8988, 1.011, 0.8988, 0.9802, 0.8988, 0.9494, 0.8988, 0.9802, 0.8988, 0.9802, 0.8988, 0.8877, 0.8988, 0.9185, 0.8988, 0.9185, 0.8988, 0.8877, 0.8988, 0.9802, 0.8988, 1.011, 0.8988, 1.011, 0.8988, 0.9802, 0.8988, 0.9185, 0.8988, 0.9494, 0.8988, 0.9494, 0.8988, 0.9185, 0.8988, 0.9494, 0.8988, 0.9802, 0.8988, 0.9802, 0.8988, 0.9494, 0.8988, 0.8877, 0.8988, 0.9185, 0.8988, 0.9185, 0.8988, 0.8877, 0.8988, 0.8877, 0.8988, 0.9185, 0.8988, 0.9185, 0.8988, 0.8877, 0.8988, 0.9494, 0.8988, 0.9802, 0.8988, 0.9802, 0.8988, 0.9494, 0.8988, 0.9185, 0.8988, 0.9494, 0.8988, 0.9494, 0.8988, 0.9185, 0.8988, 0.9802, 0.8988, 1.011, 0.8988, 1.011, 0.8988, 0.9802, 0.8988, 0.9185, 0.8988, 0.9494, 0.8988, 0.9185, 0.8988, 0.2656, 0.4134, 0.2347, 0.4134, 0.2347, 0.4134, 0.2656, 0.4134, 0.6974, 0.4134, 0.6666, 0.4134, 0.6666, 0.4134, 0.6974, 0.4134, 0.2964, 0.4134, 0.2656, 0.4134, 0.2656, 0.4134, 0.2964, 0.4134, 0.7283, 0.4134, 0.6974, 0.4134, 0.6974, 0.4134, 0.7283, 0.4134, 0.3273, 0.4134, 0.2964, 0.4134, 0.2964, 0.4134, 0.3273, 0.4134, 0.7591, 0.4134, 0.7283, 0.4134, 0.7283, 0.4134, 0.7591, 0.4134, 0.3581, 0.4134, 0.3273, 0.4134, 0.3273, 0.4134, 0.3581, 0.4134, 0.79, 0.4134, 0.7591, 0.4134, 0.7591, 0.4134, 0.79, 0.4134, 0.389, 0.4134, 0.3581, 0.4134, 0.3581, 0.4134, 0.389, 0.4134, 1.006, 0.4134, 0.975, 0.4134, 0.975, 0.4134, 1.006, 0.4134, 0.8208, 0.4134, 0.79, 0.4134, 0.79, 0.4134, 0.8208, 0.4134, 0.4198, 0.4134, 0.389, 0.4134, 0.389, 0.4134, 0.4198, 0.4134, 0.01882, 0.4134, -0.01203, 0.4134, -0.01203, 0.4134, 0.01882, 0.4134, 0.8516, 0.4134, 0.8208, 0.4134, 0.8208, 0.4134, 0.8516, 0.4134, 0.4507, 0.4134, 0.4198, 0.4134, 0.4198, 0.4134, 0.4507, 0.4134, 0.04966, 0.4134, 0.01882, 0.4134, 0.01882, 0.4134, 0.04966, 0.4134, 0.8825, 0.4134, 0.8516, 0.4134, 0.8516, 0.4134, 0.8825, 0.4134, 0.4815, 0.4134, 0.4507, 0.4134, 0.4507, 0.4134, 0.4815, 0.4134, 0.08051, 0.4134, 0.04966, 0.4134, 0.04966, 0.4134, 0.08051, 0.4134, 0.9133, 0.4134, 0.8825, 0.4134, 0.8825, 0.4134, 0.9133, 0.4134, 0.5123, 0.4134, 0.4815, 0.4134, 0.4815, 0.4134, 0.5123, 0.4134, 0.1114, 0.4134, 0.08051, 0.4134, 0.08051, 0.4134, 0.1114, 0.4134, 0.9442, 0.4134, 0.9133, 0.4134, 0.9133, 0.4134, 0.9442, 0.4134, 0.5432, 0.4134, 0.5123, 0.4134, 0.5123, 0.4134, 0.5432, 0.4134, 0.1422, 0.4134, 0.1114, 0.4134, 0.1114, 0.4134, 0.1422, 0.4134, 0.975, 0.4134, 0.9442, 0.4134, 0.9442, 0.4134, 0.975, 0.4134, 0.574, 0.4134, 0.5432, 0.4134, 0.5432, 0.4134, 0.574, 0.4134, 0.173, 0.4134, 0.1422, 0.4134, 0.1422, 0.4134, 0.173, 0.4134, 0.6049, 0.4134, 0.574, 0.4134, 0.574, 0.4134, 0.6049, 0.4134, 0.2039, 0.4134, 0.173, 0.4134, 0.173, 0.4134, 0.2039, 0.4134, 0.6357, 0.4134, 0.6049, 0.4134, 0.6049, 0.4134, 0.6357, 0.4134, 0.2347, 0.4134, 0.2039, 0.4134, 0.2039, 0.4134, 0.2347, 0.4134, 0.6666, 0.4134, 0.6357, 0.4134, 0.6357, 0.4134, 0.6666, 0.4134, 1.006, 0.5382, 1.006, 0.5128, 1.006, 0.5128, 1.006, 0.5382, 1.006, 0.5857, 1.006, 0.5637, 1.006, 0.5637, 1.006, 0.5857, 1.006, 0.4364, 1.006, 0.4134, 1.006, 0.4134, 1.006, 0.4364, 1.006, 0.5128, 1.006, 0.4873, 1.006, 0.4873, 1.006, 0.5128, 1.006, 0.5637, 1.006, 0.5382, 1.006, 0.5382, 1.006, 0.5637, 1.006, 0.4134, 1.006, 0.4134, 1.006, 0.4134, 1.006, 0.4134, 1.006, 0.4619, 1.006, 0.4364, 1.006, 0.4364, 1.006, 0.4619, 1.006, 0.4873, 1.006, 0.4619, 1.006, 0.4619, 1.006, 0.4873, -0.01203, 0.4134, -0.01203, 0.4134, -0.01203, 0.4134, -0.01203, 0.4134, -0.01203, 0.5128, -0.01203, 0.5382, -0.01203, 0.5382, -0.01203, 0.5128, -0.01203, 0.4619, -0.01203, 0.4873, -0.01203, 0.4873, -0.01203, 0.4619, -0.01203, 0.5637, -0.01203, 0.5857, -0.01203, 0.5857, -0.01203, 0.5637, -0.01203, 0.5382, -0.01203, 0.5637, -0.01203, 0.5637, -0.01203, 0.5382, -0.01203, 0.4134, -0.01203, 0.4364, -0.01203, 0.4364, -0.01203, 0.4134, -0.01203, 0.4873, -0.01203, 0.5128, -0.01203, 0.5128, -0.01203, 0.4873, -0.01203, 0.4364, -0.01203, 0.4619, -0.01203, 0.4619, -0.01203, 0.4364])
_uv.active_render = True
_uv = me_cube.uv_layers.new(name='UVMap.001')
_uv.uv.foreach_set('vector', [0.0, 0.0, 0.0, 0.0, 0.0, 0.0, 0.0, 0.0, 0.0, 0.0, 0.0, 0.0, 0.0, 0.0, 0.0, 0.0, 0.0, 0.0, 0.0, 0.0, 0.0, 0.0, 0.0, 0.0, 0.0, 0.0, 0.0, 0.0, 0.0, 0.0, 0.0, 0.0, 0.0, 0.0, 0.0, 0.0, 0.0, 0.0, 0.0, 0.0, 1.0, 0.8, 1.0, 1.0, 0.75, 1.0, 0.75, 0.8, 0.75, 0.8, 0.75, 1.0, 0.5, 1.0, 0.5, 0.8, 0.5, 0.8, 0.5, 1.0, 0.25, 1.0, 0.25, 0.8, 0.25, 0.8, 0.25, 1.0, 0.0, 1.0, 0.0, 0.8, 0.0, 0.0, 0.0, 0.0, 0.0, 0.0, 0.0, 0.0, 0.0, 0.0, 0.0, 0.0, 0.0, 0.0, 0.0, 0.0, 0.0, 0.0, 0.0, 0.0, 0.0, 0.0, 0.0, 0.0, 1.0, 0.8, 1.0, 1.0, 0.75, 1.0, 0.75, 0.8, 0.75, 0.8, 0.75, 1.0, 0.5, 1.0, 0.5, 0.8, 0.5, 0.8, 0.5, 1.0, 0.25, 1.0, 0.25, 0.8, 0.25, 0.8, 0.25, 1.0, 0.0, 1.0, 0.0, 0.8, 0.0, 0.0, 0.0, 0.0, 0.0, 0.0, 0.0, 0.0, 0.0, 0.0, 0.0, 0.0, 0.0, 0.0, 0.0, 0.0, 0.0, 0.0, 0.0, 0.0, 0.0, 0.0, 0.0, 0.0, 1.0, 0.8, 1.0, 1.0, 0.75, 1.0, 0.75, 0.8, 0.75, 0.8, 0.75, 1.0, 0.5, 1.0, 0.5, 0.8, 0.5, 0.8, 0.5, 1.0, 0.25, 1.0, 0.25, 0.8, 0.25, 0.8, 0.25, 1.0, 0.0, 1.0, 0.0, 0.8, 0.0, 0.0, 0.0, 0.0, 0.0, 0.0, 0.0, 0.0, 0.0, 0.0, 0.0, 0.0, 0.0, 0.0, 0.0, 0.0, 0.0, 0.0, 0.0, 0.0, 0.0, 0.0, 0.0, 0.0, 1.0, 0.8, 1.0, 1.0, 0.75, 1.0, 0.75, 0.8, 0.75, 0.8, 0.75, 1.0, 0.5, 1.0, 0.5, 0.8, 0.5, 0.8, 0.5, 1.0, 0.25, 1.0, 0.25, 0.8, 0.25, 0.8, 0.25, 1.0, 0.0, 1.0, 0.0, 0.8, 0.0, 0.0, 0.0, 0.0, 0.0, 0.0, 0.0, 0.0, 0.0, 0.0, 0.0, 0.0, 0.0, 0.0, 0.0, 0.0, 0.0, 0.0, 0.0, 0.0, 0.0, 0.0, 0.0, 0.0, 0.0, 0.0, 0.0, 0.0, 0.0, 0.0, 0.0, 0.0, 0.0, 0.0, 0.0, 0.0, 0.0, 0.0, 0.0, 0.0, 0.0, 0.0, 0.0, 0.0, 0.0, 0.0, 0.0, 0.0, 0.0, 0.0, 0.0, 0.0, 0.0, 0.0, 0.0, 0.0, 0.0, 0.0, 0.0, 0.0, 0.0, 0.0, 0.0, 0.0, 0.0, 0.0, 0.0, 0.0, 0.0, 0.0, 0.0, 0.0, 0.0, 0.0, 0.0, 0.0, 0.0, 0.0, 0.0, 0.0, 0.0, 0.0, 0.0, 0.0, 0.0, 0.0, 0.0, 0.0, 0.0, 0.0, 0.0, 0.0, 0.0, 0.0, 0.0, 0.0, 0.0, 0.0, 0.0, 0.0, 0.0, 0.0, 0.0, 0.0, 0.0, 0.0, 0.0, 0.0, 0.0, 0.0, 0.0, 0.0, 0.0, 0.0, 0.0, 0.0, 0.0, 0.0, 0.0, 0.0, 0.25, 0.0, 0.25, 0.2, 0.0, 0.2, 2.742e-07, 0.0, 0.25, 0.2, 0.25, 0.4, 0.0, 0.4, 0.0, 0.2, 0.25, 0.4, 0.25, 0.6, 0.0, 0.6, 0.0, 0.4, 0.25, 0.6, 0.25, 0.8, 0.0, 0.8, 0.0, 0.6, 0.5, 0.0, 0.5, 0.2, 0.25, 0.2, 0.25, 0.0, 0.5, 0.2, 0.5, 0.4, 0.25, 0.4, 0.25, 0.2, 0.5, 0.4, 0.5, 0.6, 0.25, 0.6, 0.25, 0.4, 0.5, 0.6, 0.5, 0.8, 0.25, 0.8, 0.25, 0.6, 0.75, 0.0, 0.75, 0.2, 0.5, 0.2, 0.5, 0.0, 0.75, 0.2, 0.75, 0.4, 0.5, 0.4, 0.5, 0.2, 0.75, 0.4, 0.75, 0.6, 0.5, 0.6, 0.5, 0.4, 0.75, 0.6, 0.75, 0.8, 0.5, 0.8, 0.5, 0.6, 1.0, 0.0, 1.0, 0.2, 0.75, 0.2, 0.75, 0.0, 1.0, 0.2, 1.0, 0.4, 0.75, 0.4, 0.75, 0.2, 1.0, 0.4, 1.0, 0.6, 0.75, 0.6, 0.75, 0.4, 1.0, 0.6, 1.0, 0.8, 0.75, 0.8, 0.75, 0.6, 0.0, 0.0, 0.0, 0.0, 0.0, 0.0, 0.0, 0.0, 0.0, 0.0, 0.0, 0.0, 0.0, 0.0, 0.0, 0.0, 0.0, 0.0, 0.0, 0.0, 0.0, 0.0, 0.0, 0.0, 0.0, 0.0, 0.0, 0.0, 0.0, 0.0, 0.0, 0.0, 0.0, 0.0, 0.0, 0.0, 0.0, 0.0, 0.0, 0.0, 0.0, 0.0, 0.0, 0.0, 0.0, 0.0, 0.0, 0.0, 0.0, 0.0, 0.0, 0.0, 0.0, 0.0, 0.0, 0.0, 0.0, 0.0, 0.0, 0.0, 0.0, 0.0, 0.0, 0.0, 0.0, 0.0, 0.0, 0.0, 0.0, 0.0, 0.0, 0.0, 0.0, 0.0, 0.0, 0.0, 0.0, 0.0, 0.0, 0.0, 0.0, 0.0, 0.0, 0.0, 0.0, 0.0, 0.0, 0.0, 0.0, 0.0, 0.0, 0.0, 0.0, 0.0, 0.0, 0.0, 0.25, 0.0, 0.25, 0.2, 0.0, 0.2, 0.0, 0.0, 0.25, 0.2, 0.25, 0.4, 0.0, 0.4, 0.0, 0.2, 0.25, 0.4, 0.25, 0.6, 0.0, 0.6, 0.0, 0.4, 0.25, 0.6, 0.25, 0.8, 0.0, 0.8, 0.0, 0.6, 0.5, 0.0, 0.5, 0.2, 0.25, 0.2, 0.25, 0.0, 0.5, 0.2, 0.5, 0.4, 0.25, 0.4, 0.25, 0.2, 0.5, 0.4, 0.5, 0.6, 0.25, 0.6, 0.25, 0.4, 0.5, 0.6, 0.5, 0.8, 0.25, 0.8, 0.25, 0.6, 0.75, 0.0, 0.75, 0.2, 0.5, 0.2, 0.5, 0.0, 0.75, 0.2, 0.75, 0.4, 0.5, 0.4, 0.5, 0.2, 0.75, 0.4, 0.75, 0.6, 0.5, 0.6, 0.5, 0.4, 0.75, 0.6, 0.75, 0.8, 0.5, 0.8, 0.5, 0.6, 1.0, 0.0, 1.0, 0.2, 0.75, 0.2, 0.75, 0.0, 1.0, 0.2, 1.0, 0.4, 0.75, 0.4, 0.75, 0.2, 1.0, 0.4, 1.0, 0.6, 0.75, 0.6, 0.75, 0.4, 1.0, 0.6, 1.0, 0.8, 0.75, 0.8, 0.75, 0.6, 0.0, 0.0, 0.0, 0.0, 0.0, 0.0, 0.0, 0.0, 0.0, 0.0, 0.0, 0.0, 0.0, 0.0, 0.0, 0.0, 0.0, 0.0, 0.0, 0.0, 0.0, 0.0, 0.0, 0.0, 0.0, 0.0, 0.0, 0.0, 0.0, 0.0, 0.0, 0.0, 0.0, 0.0, 0.0, 0.0, 0.0, 0.0, 0.0, 0.0, 0.0, 0.0, 0.0, 0.0, 0.0, 0.0, 0.0, 0.0, 0.0, 0.0, 0.0, 0.0, 0.0, 0.0, 0.0, 0.0, 0.0, 0.0, 0.0, 0.0, 0.0, 0.0, 0.0, 0.0, 0.0, 0.0, 0.0, 0.0, 0.0, 0.0, 0.0, 0.0, 0.0, 0.0, 0.0, 0.0, 0.0, 0.0, 0.0, 0.0, 0.0, 0.0, 0.0, 0.0, 0.0, 0.0, 0.0, 0.0, 0.0, 0.0, 0.0, 0.0, 0.0, 0.0, 0.0, 0.0, 0.25, 0.0, 0.25, 0.2, 0.0, 0.2, 0.0, 0.0, 0.25, 0.2, 0.25, 0.4, 0.0, 0.4, 0.0, 0.2, 0.25, 0.4, 0.25, 0.6, 0.0, 0.6, 0.0, 0.4, 0.25, 0.6, 0.25, 0.8, 0.0, 0.8, 0.0, 0.6, 0.5, 0.0, 0.5, 0.2, 0.25, 0.2, 0.25, 0.0, 0.5, 0.2, 0.5, 0.4, 0.25, 0.4, 0.25, 0.2, 0.5, 0.4, 0.5, 0.6, 0.25, 0.6, 0.25, 0.4, 0.5, 0.6, 0.5, 0.8, 0.25, 0.8, 0.25, 0.6, 0.75, 0.0, 0.75, 0.2, 0.5, 0.2, 0.5, 0.0, 0.75, 0.2, 0.75, 0.4, 0.5, 0.4, 0.5, 0.2, 0.75, 0.4, 0.75, 0.6, 0.5, 0.6, 0.5, 0.4, 0.75, 0.6, 0.75, 0.8, 0.5, 0.8, 0.5, 0.6, 1.0, 0.0, 1.0, 0.2, 0.75, 0.2, 0.75, 0.0, 1.0, 0.2, 1.0, 0.4, 0.75, 0.4, 0.75, 0.2, 1.0, 0.4, 1.0, 0.6, 0.75, 0.6, 0.75, 0.4, 1.0, 0.6, 1.0, 0.8, 0.75, 0.8, 0.75, 0.6, 0.0, 0.0, 0.0, 0.0, 0.0, 0.0, 0.0, 0.0, 0.0, 0.0, 0.0, 0.0, 0.0, 0.0, 0.0, 0.0, 0.0, 0.0, 0.0, 0.0, 0.0, 0.0, 0.0, 0.0, 0.0, 0.0, 0.0, 0.0, 0.0, 0.0, 0.0, 0.0, 0.0, 0.0, 0.0, 0.0, 0.0, 0.0, 0.0, 0.0, 0.0, 0.0, 0.0, 0.0, 0.0, 0.0, 0.0, 0.0, 0.0, 0.0, 0.0, 0.0, 0.0, 0.0, 0.0, 0.0, 0.0, 0.0, 0.0, 0.0, 0.0, 0.0, 0.0, 0.0, 0.0, 0.0, 0.0, 0.0, 0.0, 0.0, 0.0, 0.0, 0.0, 0.0, 0.0, 0.0, 0.0, 0.0, 0.0, 0.0, 0.0, 0.0, 0.0, 0.0, 0.0, 0.0, 0.0, 0.0, 0.0, 0.0, 0.0, 0.0, 0.0, 0.0, 0.0, 0.0, 0.25, 0.0, 0.25, 0.2, 0.0, 0.2, 0.0, 0.0, 0.25, 0.2, 0.25, 0.4, 0.0, 0.4, 0.0, 0.2, 0.25, 0.4, 0.25, 0.6, 0.0, 0.6, 0.0, 0.4, 0.25, 0.6, 0.25, 0.8, 0.0, 0.8, 0.0, 0.6, 0.5, 0.0, 0.5, 0.2, 0.25, 0.2, 0.25, 0.0, 0.5, 0.2, 0.5, 0.4, 0.25, 0.4, 0.25, 0.2, 0.5, 0.4, 0.5, 0.6, 0.25, 0.6, 0.25, 0.4, 0.5, 0.6, 0.5, 0.8, 0.25, 0.8, 0.25, 0.6, 0.75, 0.0, 0.75, 0.2, 0.5, 0.2, 0.5, 0.0, 0.75, 0.2, 0.75, 0.4, 0.5, 0.4, 0.5, 0.2, 0.75, 0.4, 0.75, 0.6, 0.5, 0.6, 0.5, 0.4, 0.75, 0.6, 0.75, 0.8, 0.5, 0.8, 0.5, 0.6, 1.0, 0.0, 1.0, 0.2, 0.75, 0.2, 0.75, 0.0, 1.0, 0.2, 1.0, 0.4, 0.75, 0.4, 0.75, 0.2, 1.0, 0.4, 1.0, 0.6, 0.75, 0.6, 0.75, 0.4, 1.0, 0.6, 1.0, 0.8, 0.75, 0.8, 0.75, 0.6, 0.0, 0.0, 0.0, 0.0, 0.0, 0.0, 0.0, 0.0, 0.0, 0.0, 0.0, 0.0, 0.0, 0.0, 0.0, 0.0, 0.0, 0.0, 0.0, 0.0, 0.0, 0.0, 0.0, 0.0, 0.0, 0.0, 0.0, 0.0, 0.0, 0.0, 0.0, 0.0, 0.0, 0.0, 0.0, 0.0, 0.0, 0.0, 0.0, 0.0, 0.0, 0.0, 0.0, 0.0, 0.0, 0.0, 0.0, 0.0, 0.0, 0.0, 0.0, 0.0, 0.0, 0.0, 0.0, 0.0, 0.0, 0.0, 0.0, 0.0, 0.0, 0.0, 0.0, 0.0, 0.0, 0.0, 0.0, 0.0, 0.0, 0.0, 0.0, 0.0, 0.0, 0.0, 0.0, 0.0, 0.0, 0.0, 0.0, 0.0, 0.0, 0.0, 0.0, 0.0, 0.0, 0.0, 0.0, 0.0, 0.0, 0.0, 0.0, 0.0, 0.0, 0.0, 0.0, 0.0, 0.0, 0.0, 0.0, 0.0, 0.0, 0.0, 0.0, 0.0, 0.0, 0.0, 0.0, 0.0, 0.0, 0.0, 0.0, 0.0, 0.0, 0.0, 0.0, 0.0, 0.0, 0.0, 0.0, 0.0, 0.0, 0.0, 0.0, 0.0, 0.0, 0.0, 0.0, 0.0, 0.0, 0.0, 0.0, 0.0, 0.0, 0.0, 0.0, 0.0, 0.0, 0.0, 0.0, 0.0, 0.0, 0.0, 0.0, 0.0, 0.0, 0.0, 0.0, 0.0, 0.0, 0.0, 0.0, 0.0, 0.0, 0.0, 0.0, 0.0, 0.0, 0.0, 0.0, 0.0, 0.01563, 0.02344, 0.01563, 0.02344, 0.01563, 0.02344, 0.01563, 0.02344, 0.01563, 0.02344, 0.01563, 0.02344, 0.01563, 0.02344, 0.01563, 0.02344, 0.01563, 0.02344, 0.01563, 0.02344, 0.01563, 0.02344, 0.01563, 0.02344, 0.01563, 0.02344, 0.01563, 0.02344, 0.01563, 0.02344, 0.01563, 0.02344, 0.01563, 0.02344, 0.01563, 0.02344, 0.01563, 0.02344, 0.01563, 0.02344, 0.01563, 0.02344, 0.01563, 0.02344, 0.01563, 0.02344, 0.01563, 0.02344, 0.01563, 0.02344, 0.01563, 0.02344, 0.01563, 0.02344, 0.01563, 0.02344, 0.01563, 0.02344, 0.01563, 0.02344, 0.01563, 0.02344, 0.01563, 0.02344, 0.01563, 0.02344, 0.01563, 0.02344, 0.01563, 0.02344, 0.01563, 0.02344, 0.01563, 0.02344, 0.01563, 0.02344, 0.01563, 0.02344, 0.01563, 0.02344, 0.01563, 0.02344, 0.01563, 0.02344, 0.01563, 0.02344, 0.01563, 0.02344, 0.01563, 0.02344, 0.01563, 0.02344, 0.01563, 0.02344, 0.01563, 0.02344, 0.01563, 0.02344, 0.01563, 0.02344, 0.01563, 0.02344, 0.01563, 0.02344, 0.01563, 0.02344, 0.01563, 0.02344, 0.01563, 0.02344, 0.01563, 0.02344, 0.01563, 0.02344, 0.01563, 0.02344, 0.01563, 0.02344, 0.01563, 0.02344, 0.01563, 0.02344, 0.01563, 0.02344, 0.01563, 0.02344, 0.01563, 0.02344, 0.01563, 0.02344, 0.01563, 0.02344, 0.01563, 0.02344, 0.01563, 0.02344, 0.01563, 0.02344, 0.01563, 0.02344, 0.01563, 0.02344, 0.01563, 0.02344, 0.01563, 0.02344, 0.01563, 0.02344, 0.01563, 0.02344, 0.01563, 0.02344, 0.01563, 0.02344, 0.01563, 0.02344, 0.01563, 0.02344, 0.01563, 0.02344, 0.01563, 0.02344, 0.01563, 0.02344, 0.01563, 0.02344, 0.01563, 0.02344, 0.01563, 0.02344, 0.01563, 0.02344, 0.01563, 0.02344, 0.01563, 0.02344, 0.01563, 0.02344, 0.01563, 0.02344, 0.01563, 0.02344, 0.01563, 0.02344, 0.01563, 0.02344, 0.01563, 0.02344, 0.01563, 0.02344, 0.01563, 0.02344, 0.01563, 0.02344, 0.01563, 0.02344, 0.01563, 0.02344, 0.01563, 0.02344, 0.01563, 0.02344, 0.01563, 0.02344, 0.01563, 0.02344, 0.01563, 0.02344, 0.01563, 0.02344, 0.01563, 0.02344, 0.01563, 0.02344, 0.01563, 0.02344, 0.01563, 0.02344, 0.01563, 0.02344, 0.01563, 0.02344, 0.01563, 0.02344, 0.01563, 0.02344, 0.01563, 0.02344, 0.01563, 0.02344, 0.01563, 0.02344, 0.01563, 0.02344, 0.01563, 0.02344, 0.01563, 0.02344, 0.01563, 0.02344, 0.01563, 0.02344, 0.01563, 0.02344, 0.01563, 0.02344, 0.01563, 0.02344, 0.01563, 0.02344, 0.01563, 0.02344, 0.01563, 0.02344, 0.01563, 0.02344, 0.01563, 0.02344, 0.01563, 0.02344, 0.01563, 0.02344, 0.01563, 0.02344, 0.01563, 0.02344, 0.01563, 0.02344, 0.01563, 0.02344, 0.01563, 0.02344, 0.01563, 0.02344, 0.01563, 0.02344, 0.01563, 0.02344, 0.01563, 0.02344, 0.01563, 0.02344, 0.01563, 0.02344, 0.01563, 0.02344, 0.01563, 0.02344, 0.01563, 0.02344, 0.01563, 0.02344, 0.01563, 0.02344, 0.01563, 0.02344, 0.01563, 0.02344, 0.01563, 0.02344, 0.01563, 0.02344, 0.01563, 0.02344, 0.01563, 0.02344, 0.01563, 0.02344, 0.01563, 0.02344, 0.01563, 0.02344, 0.01563, 0.02344, 0.01563, 0.02344, 0.01563, 0.02344, 0.01563, 0.02344, 0.01563, 0.02344, 0.01563, 0.02344, 0.01563, 0.02344, 0.01563, 0.02344, 0.01563, 0.02344, 0.01563, 0.02344, 0.01563, 0.02344, 0.01563, 0.02344, 0.01563, 0.02344, 0.01563, 0.02344, 0.01563, 0.02344, 0.01563, 0.02344, 0.01563, 0.02344, 0.01563, 0.02344, 0.01563, 0.02344, 0.01563, 0.02344, 0.01563, 0.02344, 0.01563, 0.02344, 0.01563, 0.02344, 0.01563, 0.02344, 0.01563, 0.02344, 0.01563, 0.02344, 0.01563, 0.02344, 0.01563, 0.02344, 0.01563, 0.02344, 0.01563, 0.02344, 0.01563, 0.02344, 0.01563, 0.02344, 0.01563, 0.02344, 0.01563, 0.02344, 0.01563, 0.02344, 0.01563, 0.02344, 0.01563, 0.02344, 0.01563, 0.02344, 0.01563, 0.02344, 0.01563, 0.02344, 0.01563, 0.02344, 0.01563, 0.02344, 0.01563, 0.02344, 0.01563, 0.02344, 0.01563, 0.02344, 0.01563, 0.02344, 0.01563, 0.02344, 0.01563, 0.02344, 0.01563, 0.02344, 0.01563, 0.02344, 0.01563, 0.02344, 0.01563, 0.02344, 0.01563, 0.02344, 0.01563, 0.02344, 0.01563, 0.02344, 0.01563, 0.02344, 0.01563, 0.02344, 0.01563, 0.02344, 0.01563, 0.02344, 0.01563, 0.02344, 0.01563, 0.02344, 0.01563, 0.02344, 0.01563, 0.02344, 0.01563, 0.02344, 0.01563, 0.02344, 0.01563, 0.02344, 0.01563, 0.02344, 0.01563, 0.02344, 0.01563, 0.02344, 0.01563, 0.02344, 0.01563, 0.02344, 0.01563, 0.02344, 0.01563, 0.02344, 0.01563, 0.02344, 0.01563, 0.02344, 0.01563, 0.02344, 0.01563, 0.02344, 0.01563, 0.02344, 0.01563, 0.02344, 0.01563, 0.02344, 0.01563, 0.02344, 0.01563, 0.02344, 0.01563, 0.02344, 0.01563, 0.02344, 0.01563, 0.02344, 0.01563, 0.02344, 0.01563, 0.02344, 0.01563, 0.02344, 0.01563, 0.02344, 0.01563, 0.02344, 0.01563, 0.02344, 0.01563, 0.02344, 0.01563, 0.02344, 0.01563, 0.02344, 0.01563, 0.02344, 0.01563, 0.02344, 0.01563, 0.02344, 0.01563, 0.02344, 0.01563, 0.02344, 0.01563, 0.02344, 0.01563, 0.02344, 0.01563, 0.02344, 0.01563, 0.02344, 0.01563, 0.02344, 0.01563, 0.02344, 0.01563, 0.02344, 0.01563, 0.02344, 0.01563, 0.02344, 0.01563, 0.02344, 0.01563, 0.02344, 0.01563, 0.02344, 0.01563, 0.02344, 0.01563, 0.02344, 0.01563, 0.02344, 0.01563, 0.02344, 0.01563, 0.02344, 0.01563, 0.02344, 0.01563, 0.02344, 0.01563, 0.02344, 0.01563, 0.02344, 0.01563, 0.02344, 0.01563, 0.02344, 0.01563, 0.02344, 0.01563, 0.02344, 0.01563, 0.02344, 0.01563, 0.02344, 0.01563, 0.02344, 0.01563, 0.02344, 0.01563, 0.02344, 0.01563, 0.02344, 0.01563, 0.02344, 0.01563, 0.02344, 0.01563, 0.02344, 0.01563, 0.02344, 0.01563, 0.02344, 0.01563, 0.02344, 0.01563, 0.02344, 0.01563, 0.02344, 0.01563, 0.02344, 0.01563, 0.02344, 0.01563, 0.02344, 0.01563, 0.02344, 0.01563, 0.02344, 0.01563, 0.02344, 0.01563, 0.02344, 0.01563, 0.02344, 0.01563, 0.02344, 0.01563, 0.02344, 0.01563, 0.02344, 0.01563, 0.02344, 0.01563, 0.02344, 0.01563, 0.02344, 0.01563, 0.02344, 0.01563, 0.02344, 0.01563, 0.02344, 0.01563, 0.02344, 0.01563, 0.02344, 0.01563, 0.02344, 0.01563, 0.02344, 0.01563, 0.02344, 0.01563, 0.02344, 0.01563, 0.02344, 0.01563, 0.02344, 0.01563, 0.02344, 0.01563, 0.02344, 0.01563, 0.02344, 0.01563, 0.02344, 0.01563, 0.02344, 0.01563, 0.02344, 0.01563, 0.02344, 0.01563, 0.02344, 0.01563, 0.02344, 0.01563, 0.02344, 0.01563, 0.02344, 0.01563, 0.02344, 0.01563, 0.02344, 0.01563, 0.02344, 0.01563, 0.02344, 0.01563, 0.02344, 0.01563, 0.02344, 0.01563, 0.02344, 0.01563, 0.02344, 0.01563, 0.02344, 0.01563, 0.02344, 0.01563, 0.02344, 0.01563, 0.02344, 0.01563, 0.02344, 0.01563, 0.02344, 0.01563, 0.02344, 0.01563, 0.02344, 0.01563, 0.02344, 0.01563, 0.02344, 0.01563, 0.02344, 0.01563, 0.02344, 0.01563, 0.02344, 0.01563, 0.02344, 0.01563, 0.02344, 0.01563, 0.02344, 0.01563, 0.02344, 0.01563, 0.02344, 0.01563, 0.02344, 0.01563, 0.02344, 0.01563, 0.02344, 0.01563, 0.02344, 0.01563, 0.02344, 0.01563, 0.02344, 0.01563, 0.02344, 0.01563, 0.02344, 0.01563, 0.02344, 0.01563, 0.02344, 0.01563, 0.02344, 0.01563, 0.02344, 0.01563, 0.02344, 0.01563, 0.02344, 0.01563, 0.02344, 0.01563, 0.02344, 0.01563, 0.02344, 0.01563, 0.02344, 0.01563, 0.02344, 0.01563, 0.02344, 0.01563, 0.02344, 0.01563, 0.02344, 0.01563, 0.02344, 0.01563, 0.02344, 0.01563, 0.02344, 0.01563, 0.02344, 0.01563, 0.02344, 0.01563, 0.02344, 0.01563, 0.02344, 0.01563, 0.02344, 0.01563, 0.02344, 0.01563, 0.02344, 0.01563, 0.02344, 0.01563, 0.02344, 0.01563, 0.02344, 0.01563, 0.02344, 0.01563, 0.02344, 0.01563, 0.02344, 0.01563, 0.02344, 0.01563, 0.02344, 0.01563, 0.02344, 0.01563, 0.02344, 0.01563, 0.02344, 0.01563, 0.02344, 0.01563, 0.02344, 0.01563, 0.02344, 0.01563, 0.02344, 0.01563, 0.02344, 0.01563, 0.02344, 0.01563, 0.02344, 0.01563, 0.02344, 0.01563, 0.02344, 0.01563, 0.02344, 0.01563, 0.02344, 0.01563, 0.02344, 0.01563, 0.02344, 0.01563, 0.02344, 0.01563, 0.02344, 0.01563, 0.02344, 0.01563, 0.02344, 0.01563, 0.02344, 0.01563, 0.02344, 0.01563, 0.02344, 0.01563, 0.02344, 0.01563, 0.02344, 0.01563, 0.02344, 0.01563, 0.02344, 0.01563, 0.02344, 0.01563, 0.02344, 0.01563, 0.02344, 0.01563, 0.02344, 0.01563, 0.02344, 0.01563, 0.02344, 0.01563, 0.02344, 0.01563, 0.02344, 0.01563, 0.02344, 0.01563, 0.02344, 0.01563, 0.02344, 0.01563, 0.02344, 0.01563, 0.02344, 0.01563, 0.02344, 0.01563, 0.02344, 0.01563, 0.02344, 0.01563, 0.02344, 0.01563, 0.02344, 0.01563, 0.02344, 0.01563, 0.02344, 0.01563, 0.02344, 0.01563, 0.02344, 0.01563, 0.02344, 0.01563, 0.02344, 0.01563, 0.02344, 0.01563, 0.02344, 0.01563, 0.02344, 0.01563, 0.02344, 0.01563, 0.02344, 0.01563, 0.02344, 0.01563, 0.02344, 0.01563, 0.02344, 0.01563, 0.02344, 0.01563, 0.02344, 0.01563, 0.02344, 0.0, 0.0, 0.0, 0.0, 0.0, 0.0, 0.0, 0.0, 0.01563, 0.02344, 0.01563, 0.02344, 0.01563, 0.02344, 0.01563, 0.02344, 0.01563, 0.02344, 0.01563, 0.02344, 0.01563, 0.02344, 0.01563, 0.02344, 0.0, 0.0, 0.0, 0.0, 0.0, 0.0, 0.0, 0.0, 0.0, 0.0, 0.0, 0.0, 0.0, 0.0, 0.0, 0.0, 0.01563, 0.02344, 0.01563, 0.02344, 0.01563, 0.02344, 0.01563, 0.02344, 0.0, 0.0, 0.0, 0.0, 0.0, 0.0, 0.0, 0.0, 0.0, 0.0, 0.0, 0.0, 0.0, 0.0, 0.0, 0.0, 0.01563, 0.02344, 0.01563, 0.02344, 0.01563, 0.02344, 0.01563, 0.02344, 0.0, 0.0, 0.0, 0.0, 0.0, 0.0, 0.0, 0.0, 0.0, 0.0, 0.0, 0.0, 0.0, 0.0, 0.0, 0.0, 0.01563, 0.02344, 0.01563, 0.02344, 0.01563, 0.02344, 0.01563, 0.02344, 0.0, 0.0, 0.0, 0.0, 0.0, 0.0, 0.0, 0.0, 0.01563, 0.02344, 0.01563, 0.02344, 0.01563, 0.02344, 0.01563, 0.02344, 0.0, 0.0, 0.0, 0.0, 0.0, 0.0, 0.0, 0.0, 0.0, 0.0, 0.0, 0.0, 0.0, 0.0, 0.0, 0.0])
me_cube.use_remesh_preserve_volume = False
me_cube.use_remesh_preserve_attributes = False
me_cube.use_mirror_vertex_groups = False
me_cube.update()

# ---- objects
ob_cube = bpy.data.objects.new('Cube', me_cube)

# ---- transforms, parenting, visibility, modifiers, constraints
ob_cube.location = (0.0, 0.0, 0.0)
ob_cube.lineart.crease_threshold = 0.0

# ---- collection membership
col_collection_1.objects.link(ob_cube)

# ---- scene / render settings (as saved in the file)
scene.frame_start = 1; scene.frame_end = 250; scene.frame_set(1)
scene.render.engine = 'BLENDER_EEVEE_NEXT'
scene.render.resolution_percentage = 50
scene.render.dither_intensity = 0.0
scene.cycles.use_denoising = False
scene.cycles.samples = 128
scene.cycles.sampling_pattern = 'TABULATED_SOBOL'
scene.cycles.use_adaptive_sampling = False
scene.cycles.use_light_tree = False
scene.cycles.blur_glossy = 0.0
scene.cycles.sample_clamp_indirect = 0.0
scene.view_settings.view_transform = 'Standard'
bpy.context.view_layer.update()

# ---- added for rendering (the .blend has no active camera and no usable light): camera, sun
cam_auto = bpy.data.cameras.new('AutoCamera')
cam_auto.lens = 50.0
cam_auto.sensor_width = 36.0
cam_auto.clip_end = 1000.0
ob_auto_camera = bpy.data.objects.new('AutoCamera', cam_auto)
scene.collection.objects.link(ob_auto_camera)
ob_auto_camera.location = (24.6198, -30.026, 20.1362)
ob_auto_camera.rotation_euler = (1.09748, -7.21219e-08, 0.694738)
scene.camera = ob_auto_camera
light_auto_sun = bpy.data.lights.new('AutoSun', 'SUN')
light_auto_sun.energy = 3.0
light_auto_sun.angle = 0.0523599
ob_auto_sun = bpy.data.objects.new('AutoSun', light_auto_sun)
scene.collection.objects.link(ob_auto_sun)
ob_auto_sun.rotation_euler = (0.872665, 0.174533, 0.523599)
bpy.context.view_layer.update()
